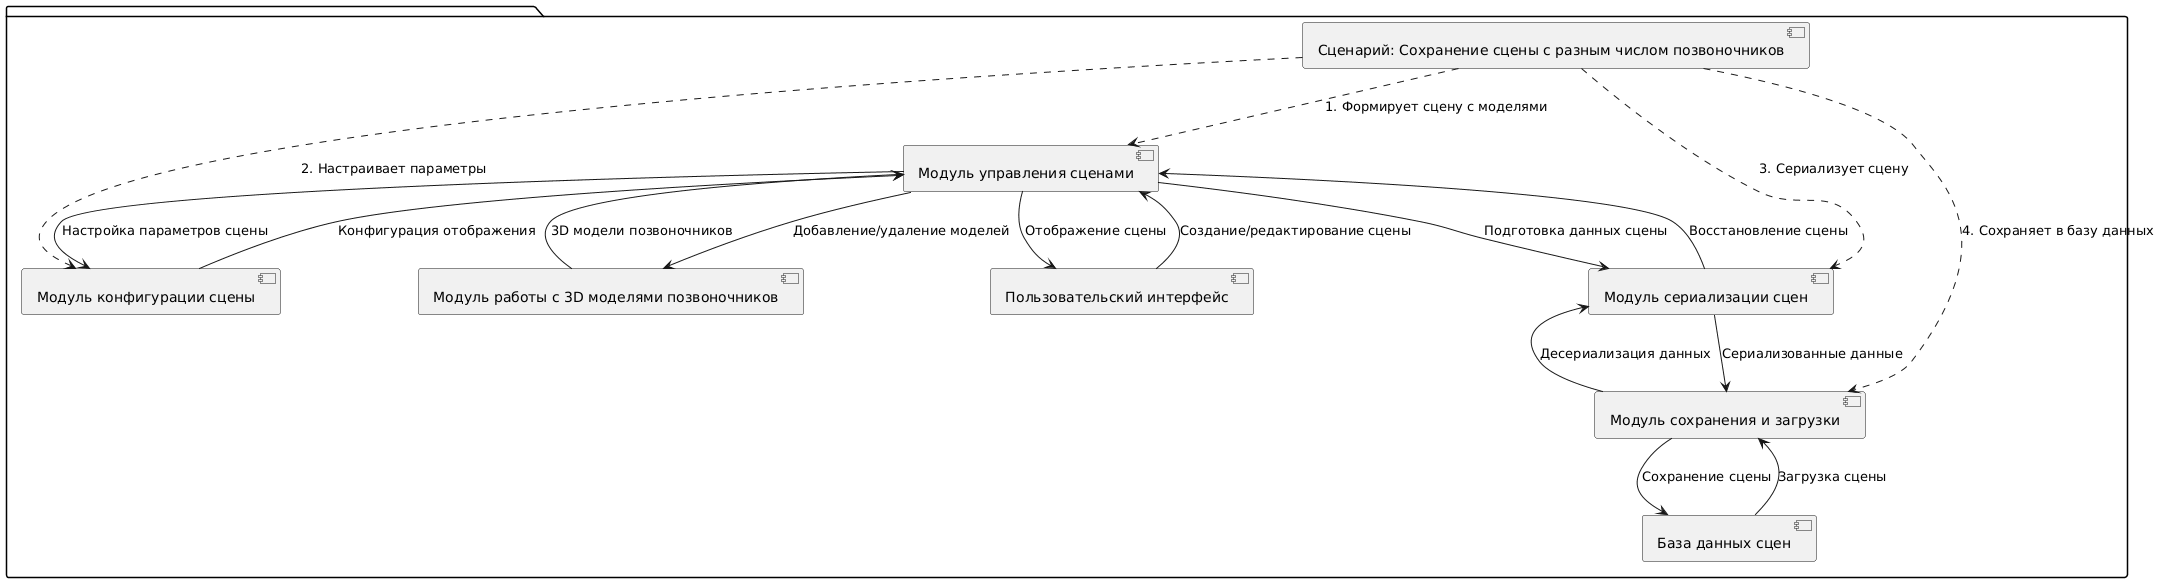

The diagram above was rendered by PlantUML. Its source (embedded in the PNG):
@startuml
package "Программное обеспечение симулятора прогнозирования заболеваний позвоночника" {

  [Модуль управления сценами] as SceneManager
  [Модуль работы с 3D моделями позвоночников] as SpineModelManager
  [Модуль сериализации сцен] as SceneSerializer
  [Модуль сохранения и загрузки] as StorageManager
  [Модуль конфигурации сцены] as SceneConfigurator
  [База данных сцен] as SceneDB
  [Пользовательский интерфейс] as UI

  [Сценарий: Сохранение сцены с разным числом позвоночников] as UseCase

  UI --> SceneManager : Создание/редактирование сцены
  SceneManager --> SpineModelManager : Добавление/удаление моделей
  SpineModelManager --> SceneManager : 3D модели позвоночников
  SceneManager --> SceneConfigurator : Настройка параметров сцены
  SceneConfigurator --> SceneManager : Конфигурация отображения
  SceneManager --> SceneSerializer : Подготовка данных сцены
  SceneSerializer --> StorageManager : Сериализованные данные
  StorageManager --> SceneDB : Сохранение сцены
  SceneDB --> StorageManager : Загрузка сцены
  StorageManager --> SceneSerializer : Десериализация данных
  SceneSerializer --> SceneManager : Восстановление сцены
  SceneManager --> UI : Отображение сцены

  UseCase ..> SceneManager : 1. Формирует сцену с моделями
  UseCase ..> SceneConfigurator : 2. Настраивает параметры
  UseCase ..> SceneSerializer : 3. Сериализует сцену
  UseCase ..> StorageManager : 4. Сохраняет в базу данных

}
@enduml